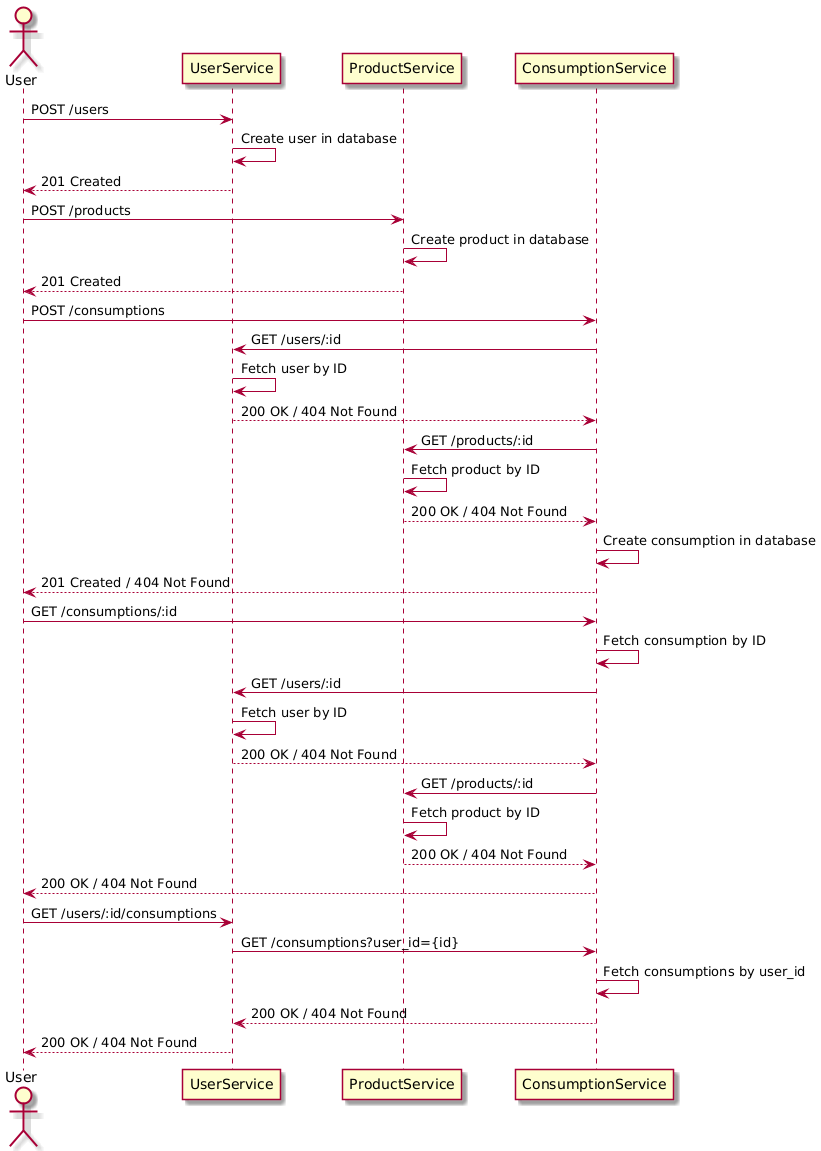

The diagram above was rendered by PlantUML. Its source (embedded in the PNG):
@startuml
skin rose
actor User

participant "UserService" as US
participant "ProductService" as PS
participant "ConsumptionService" as CS

' Step 1: User creates an account
User -> US: POST /users
US -> US: Create user in database
US --> User: 201 Created

' Step 2: User adds a new product
User -> PS: POST /products
PS -> PS: Create product in database
PS --> User: 201 Created

' Step 3: User adds a new consumption
User -> CS: POST /consumptions
CS -> US: GET /users/:id
US -> US: Fetch user by ID
US --> CS: 200 OK / 404 Not Found
CS -> PS: GET /products/:id
PS -> PS: Fetch product by ID
PS --> CS: 200 OK / 404 Not Found
CS -> CS: Create consumption in database
CS --> User: 201 Created / 404 Not Found

' Step 4: User views consumption details by ID
User -> CS: GET /consumptions/:id
CS -> CS: Fetch consumption by ID
CS -> US: GET /users/:id
US -> US: Fetch user by ID
US --> CS: 200 OK / 404 Not Found
CS -> PS: GET /products/:id
PS -> PS: Fetch product by ID
PS --> CS: 200 OK / 404 Not Found
CS --> User: 200 OK / 404 Not Found

' Step 5: User views consumption list by user_id
User -> US: GET /users/:id/consumptions
US -> CS: GET /consumptions?user_id={id}
CS -> CS: Fetch consumptions by user_id
CS --> US: 200 OK / 404 Not Found
US --> User: 200 OK / 404 Not Found
@enduml